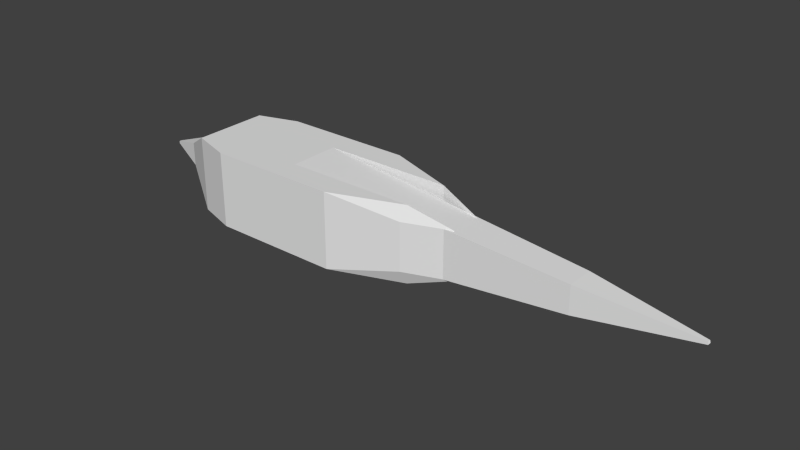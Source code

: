 # Source: shot.blend  (saved by Blender 2.70.0; exported with 4.5.12 LTS)
import bpy
from mathutils import Matrix  # noqa: F401  (used for matrix-valued properties, if any)

bpy.ops.wm.read_factory_settings(use_empty=True)
scene = bpy.context.scene
scene.name = 'Scene'

# ---- collections
col_collection_1 = bpy.data.collections.new('Collection 1'); scene.collection.children.link(col_collection_1)

# ---- materials (node trees are filled in below, after node groups)
mat_shot = bpy.data.materials.new('shot')
mat_shot.alpha_threshold = 0.0
mat_shot.use_transparent_shadow = False
mat_shot.roughness = 0.5
mat_shot.line_color = (0.0, 0.0, 0.0, 1.0)

# ---- material node trees

# ---- world
world_world = bpy.data.worlds.new('World'); scene.world = world_world
world_world.color = (0.05088, 0.05088, 0.05088)
world_world.use_sun_shadow = False
world_world.sun_shadow_jitter_overblur = 0.0
world_world.cycles.sampling_method = 'MANUAL'
world_world.cycles.sample_map_resolution = 256

# ---- meshes
me_shot = bpy.data.meshes.new('shot')
me_shot.from_pydata([(0.1125, 0.07903, -0.1196), (0.1123, -0.07864, -0.1196), (-0.1123, -0.1605, -0.1196), (-0.1125, 0.1601, -0.1196), (0.1125, 0.07903, 0.1196), (0.1123, -0.07865, 0.1196), (-0.1123, -0.1605, 0.1196), (-0.1125, 0.1601, 0.1196), (1.014, 0.04393, -0.04393), (1.014, -0.04393, -0.04393), (1.014, 0.04393, 0.04393), (1.014, -0.04393, 0.04393), (1.044, 0.007211, -0.007212), (1.044, -0.007212, -0.007212), (1.044, 0.007211, 0.007212), (1.044, -0.007212, 0.007212), (1.014, 0.04393, -0.04393), (1.014, -0.04393, -0.04393), (1.014, 0.04393, 0.04393), (1.014, -0.04393, 0.04393), (1.044, 0.007211, -0.007212), (1.044, -0.007212, -0.007212), (1.044, 0.007211, 0.007212), (1.044, -0.007212, 0.007212), (1.363, 0.004513, -0.004514), (1.363, -0.004514, -0.004514), (1.363, 0.004513, 0.004514), (1.363, -0.004514, 0.004514), (1.366, 0.0007406, -0.000741), (1.366, -0.0007412, -0.000741), (1.366, 0.0007406, 0.0007409), (1.366, -0.0007412, 0.0007409), (-0.2411, -0.1196, -0.1196), (-0.2411, 0.1196, -0.1196), (-0.2411, -0.1196, 0.1196), (-0.2411, 0.1196, 0.1196), (-0.3829, -0.03741, -0.03741), (-0.3829, 0.03741, -0.03741), (-0.3829, -0.03741, 0.03741), (-0.3829, 0.03741, 0.03741), (-0.4951, -0.003757, -0.003757), (-0.4951, 0.003757, -0.003757), (-0.4951, -0.003757, 0.003757), (-0.4951, 0.003757, 0.003757), (0.525, 0.07973, -0.1196), (0.5249, -0.07795, -0.1196), (0.3002, -0.1598, -0.1196), (0.3, 0.1608, -0.1196), (0.525, 0.07973, 0.1196), (0.5249, -0.07795, 0.1196), (0.3002, -0.1598, 0.1196), (0.3, 0.1608, 0.1196), (0.6601, 0.05102, -0.07568), (0.66, -0.04878, -0.07568), (0.5178, -0.1006, -0.07568), (0.5177, 0.1023, -0.07568), (0.6601, 0.05102, 0.07568), (0.66, -0.04878, 0.07568), (0.5178, -0.1006, 0.07568), (0.5177, 0.1023, 0.07568)], [], [(0, 1, 2, 3), (4, 7, 6, 5), (4, 5, 11, 10), (7, 4, 48, 51), (6, 7, 35, 34), (5, 6, 50, 49), (12, 13, 21, 20), (5, 1, 9, 11), (0, 4, 10, 8), (1, 0, 8, 9), (12, 14, 15, 13), (14, 12, 20, 22), (13, 15, 23, 21), (15, 14, 22, 23), (20, 21, 29, 28), (22, 20, 28, 30), (21, 23, 31, 29), (23, 22, 30, 31), (10, 11, 19, 18), (11, 9, 17, 19), (8, 10, 18, 16), (9, 8, 16, 17), (26, 27, 31, 30), (27, 25, 29, 31), (24, 26, 30, 28), (25, 24, 28, 29), (18, 19, 27, 26), (19, 17, 25, 27), (16, 18, 26, 24), (17, 16, 24, 25), (34, 35, 39, 38), (7, 3, 33, 35), (2, 6, 34, 32), (3, 2, 32, 33), (38, 39, 43, 42), (35, 33, 37, 39), (32, 34, 38, 36), (33, 32, 36, 37), (40, 42, 43, 41), (39, 37, 41, 43), (36, 38, 42, 40), (37, 36, 40, 41), (51, 48, 56, 59), (49, 50, 58, 57), (3, 7, 51, 47), (6, 2, 46, 50), (1, 5, 49, 45), (2, 1, 45, 46), (4, 0, 44, 48), (0, 3, 47, 44), (53, 57, 58, 54), (56, 52, 55, 59), (47, 51, 59, 55), (50, 46, 54, 58), (45, 49, 57, 53), (46, 45, 53, 54), (48, 44, 52, 56), (44, 47, 55, 52)])
_uv = me_shot.uv_layers.new(name='UVMap')
_uv.uv.foreach_set('vector', [0.04782, 0.5252, 0.1404, 0.5254, 0.1882, 0.6571, 1.75e-08, 0.6568, 0.236, 0.3607, 0.1882, 0.229, 0.3764, 0.2287, 0.3286, 0.3604, 0.236, 0.3607, 0.3286, 0.3604, 0.3091, 0.8857, 0.2575, 0.8858, 0.1882, 0.229, 0.236, 0.3607, 0.236, 0.6023, 0.1882, 0.4706, 0.3764, 0.2287, 0.1882, 0.229, 0.2119, 0.1536, 0.3523, 0.1534, 0.3286, 0.3604, 0.3764, 0.2287, 0.3764, 0.4704, 0.3286, 0.6021, 0.0, 0.0, 0.0, 0.0, 0.0, 0.0, 0.0, 0.0, 0.9062, 0.6782, 0.9062, 0.8186, 0.3764, 0.7741, 0.3764, 0.7226, 0.9061, 0.8186, 0.9061, 0.959, 0.3764, 0.9145, 0.3764, 0.863, 0.1404, 0.5254, 0.04782, 0.5252, 0.06932, 0.0, 0.1209, 8.756e-05, 0.7977, 0.6345, 0.8061, 0.6345, 0.8061, 0.6429, 0.7977, 0.6429, 0.0, 0.0, 0.0, 0.0, 0.0, 0.0, 0.0, 0.0, 0.0, 0.0, 0.0, 0.0, 0.0, 0.0, 0.0, 0.0, 0.0, 0.0, 0.0, 0.0, 0.0, 0.0, 0.0, 0.0, 0.8461, 0.6611, 0.8461, 0.6696, 0.6572, 0.6658, 0.6572, 0.6649, 0.8463, 0.6696, 0.8463, 0.6781, 0.6572, 0.6743, 0.6572, 0.6734, 0.8463, 0.6429, 0.8463, 0.6514, 0.6572, 0.6476, 0.6572, 0.6467, 0.8461, 0.6514, 0.8461, 0.6599, 0.6572, 0.6561, 0.6572, 0.6552, 0.0, 0.0, 0.0, 0.0, 0.0, 0.0, 0.0, 0.0, 0.0, 0.0, 0.0, 0.0, 0.0, 0.0, 0.0, 0.0, 0.0, 0.0, 0.0, 0.0, 0.0, 0.0, 0.0, 0.0, 0.0, 0.0, 0.0, 0.0, 0.0, 0.0, 0.0, 0.0, 0.803, 0.3215, 0.7977, 0.3215, 0.7999, 0.3193, 0.8007, 0.3193, 0.7977, 0.3215, 0.7977, 0.3162, 0.7999, 0.3184, 0.7999, 0.3193, 0.803, 0.3162, 0.803, 0.3215, 0.8007, 0.3193, 0.8007, 0.3184, 0.7977, 0.3162, 0.803, 0.3162, 0.8007, 0.3184, 0.7999, 0.3184, 1.0, 0.0, 1.0, 0.05159, 0.7977, 0.02845, 0.7977, 0.02315, 0.2046, 0.8858, 0.2046, 0.9374, 0.0, 0.9143, 0.0, 0.909, 0.2045, 0.9374, 0.2045, 0.989, 7e-08, 0.9659, 0.0, 0.9606, 1.0, 0.3215, 1.0, 0.3731, 0.7977, 0.3499, 0.7977, 0.3446, 0.3523, 0.1534, 0.2119, 0.1536, 0.26, 0.06714, 0.3039, 0.06706, 0.3764, 0.4539, 0.5168, 0.4539, 0.5168, 0.5293, 0.3764, 0.5293, 0.5168, 0.4539, 0.6572, 0.4539, 0.6572, 0.5293, 0.5168, 0.5293, 1.75e-08, 0.6568, 0.1882, 0.6571, 0.1641, 0.7325, 0.02367, 0.7322, 0.3039, 0.06706, 0.26, 0.06714, 0.2796, 7.49e-06, 0.284, 0.0, 0.3764, 0.5293, 0.5168, 0.5293, 0.4686, 0.6123, 0.4247, 0.6123, 0.5168, 0.5293, 0.6572, 0.5293, 0.609, 0.6123, 0.5651, 0.6123, 0.02367, 0.7322, 0.1641, 0.7325, 0.1157, 0.8188, 0.07176, 0.8187, 0.7977, 0.3118, 0.8021, 0.3118, 0.8021, 0.3162, 0.7977, 0.3162, 0.4247, 0.6123, 0.4686, 0.6123, 0.4489, 0.6782, 0.4444, 0.6782, 0.5651, 0.6123, 0.609, 0.6123, 0.5893, 0.6781, 0.5848, 0.6781, 0.07176, 0.8187, 0.1157, 0.8188, 0.09582, 0.8858, 0.09141, 0.8858, 0.3764, 0.2117, 0.3764, 0.07939, 0.4022, 0.0, 0.4022, 0.08372, 0.6572, 0.07945, 0.6572, 0.2116, 0.6315, 0.08367, 0.6315, 0.0, 0.5168, 0.4539, 0.3764, 0.4539, 0.3764, 0.2117, 0.5168, 0.2117, 0.6572, 0.4539, 0.5168, 0.4539, 0.5168, 0.2116, 0.6572, 0.2116, 0.7977, 0.3215, 0.6572, 0.3215, 0.6572, 0.07928, 0.7977, 0.07928, 0.1882, 0.6571, 0.1404, 0.5254, 0.1404, 0.2838, 0.1882, 0.4154, 0.6572, 0.3215, 0.7977, 0.3215, 0.7977, 0.5637, 0.6572, 0.5637, 0.04782, 0.5252, 1.75e-08, 0.6568, 0.0, 0.4152, 0.04782, 0.2835, 0.5426, 0.0, 0.6315, 0.0, 0.6315, 0.08367, 0.5426, 0.08367, 0.4022, 0.0, 0.4911, 3.5e-08, 0.4911, 0.08373, 0.4022, 0.08372, 0.5168, 0.2117, 0.3764, 0.2117, 0.4022, 0.08372, 0.4911, 0.08373, 0.6572, 0.2116, 0.5168, 0.2116, 0.5426, 0.08367, 0.6315, 0.08367, 0.7977, 0.07928, 0.6572, 0.07928, 0.683, 0.0, 0.7719, 0.0, 0.5168, 0.2116, 0.5168, 0.07945, 0.5426, 0.0, 0.5426, 0.08367, 0.6572, 0.5637, 0.7977, 0.5637, 0.7719, 0.6429, 0.683, 0.6429, 0.5168, 0.07939, 0.5168, 0.2117, 0.4911, 0.08373, 0.4911, 3.5e-08])
me_shot.materials.append(mat_shot)
me_shot.use_remesh_preserve_volume = False
me_shot.use_remesh_preserve_attributes = False
me_shot.use_mirror_vertex_groups = False
me_shot.update()

# ---- objects
ob_shot = bpy.data.objects.new('shot', me_shot)

# ---- transforms, parenting, visibility, modifiers, constraints
ob_shot.location = (0.0, 0.0, 0.0)
ob_shot.lock_rotations_4d = False
ob_shot.empty_display_type = 'ARROWS'
ob_shot.lineart.crease_threshold = 0.0

# ---- collection membership
col_collection_1.objects.link(ob_shot)

# ---- scene / render settings (as saved in the file)
scene.frame_start = 1; scene.frame_end = 250; scene.frame_set(1)
scene.render.engine = 'BLENDER_EEVEE_NEXT'
scene.render.resolution_percentage = 50
scene.render.dither_intensity = 0.0
scene.cycles.use_denoising = False
scene.cycles.samples = 10
scene.cycles.sampling_pattern = 'TABULATED_SOBOL'
scene.cycles.light_sampling_threshold = 0.0
scene.cycles.use_adaptive_sampling = False
scene.cycles.use_light_tree = False
scene.cycles.blur_glossy = 0.0
scene.cycles.volume_bounces = 1
scene.cycles.pixel_filter_type = 'GAUSSIAN'
scene.cycles.sample_clamp_indirect = 0.0
scene.view_settings.view_transform = 'Standard'
bpy.context.view_layer.update()

# ---- added for rendering (the .blend has no active camera and no usable light): camera, sun
cam_auto = bpy.data.cameras.new('AutoCamera')
cam_auto.lens = 50.0
cam_auto.sensor_width = 36.0
cam_auto.clip_end = 1000.0
ob_auto_camera = bpy.data.objects.new('AutoCamera', cam_auto)
scene.collection.objects.link(ob_auto_camera)
ob_auto_camera.location = (2.19613, -2.11291, 1.40871)
ob_auto_camera.rotation_euler = (1.09748, -7.21219e-08, 0.694738)
scene.camera = ob_auto_camera
light_auto_sun = bpy.data.lights.new('AutoSun', 'SUN')
light_auto_sun.energy = 3.0
light_auto_sun.angle = 0.0523599
ob_auto_sun = bpy.data.objects.new('AutoSun', light_auto_sun)
scene.collection.objects.link(ob_auto_sun)
ob_auto_sun.rotation_euler = (0.872665, 0.174533, 0.523599)
bpy.context.view_layer.update()
